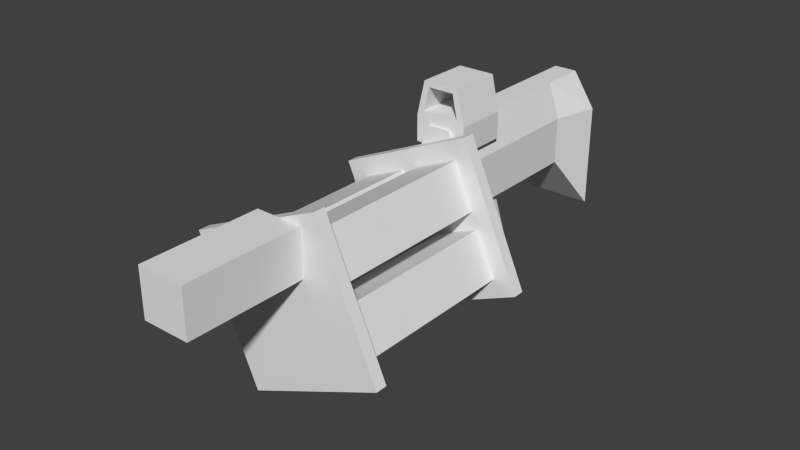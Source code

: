 # Source: GrenadeLauncher.blend  (saved by Blender 2.69.0; exported with 4.5.12 LTS)
import bpy
from mathutils import Matrix  # noqa: F401  (used for matrix-valued properties, if any)

bpy.ops.wm.read_factory_settings(use_empty=True)
scene = bpy.context.scene
scene.name = 'Scene'

# ---- collections
col_collection_1 = bpy.data.collections.new('Collection 1'); scene.collection.children.link(col_collection_1)

# ---- materials (node trees are filled in below, after node groups)
mat_material = bpy.data.materials.new('Material')
mat_material.alpha_threshold = 0.0
mat_material.use_transparent_shadow = False
mat_material.roughness = 0.5
mat_material.line_color = (0.0, 0.0, 0.0, 1.0)

# ---- material node trees

# ---- world
world_world = bpy.data.worlds.new('World'); scene.world = world_world
world_world.color = (0.05088, 0.05088, 0.05088)
world_world.use_sun_shadow = False
world_world.sun_shadow_jitter_overblur = 0.0
world_world.cycles.sampling_method = 'MANUAL'
world_world.cycles.sample_map_resolution = 256

# ---- meshes
me_cube_006 = bpy.data.meshes.new('Cube.006')
me_cube_006.from_pydata([(1.0, 1.0, -1.0), (1.0, -1.0, -1.0), (-1.0, -1.0, -1.0), (-1.0, 1.0, -1.0), (1.0, 1.0, 1.0), (1.0, -1.0, 1.0), (-1.0, -1.0, 1.0), (-1.0, 1.0, 1.0)], [], [(0, 1, 2, 3), (4, 7, 6, 5), (0, 4, 5, 1), (1, 5, 6, 2), (2, 6, 7, 3), (4, 0, 3, 7)])
me_cube_006.materials.append(mat_material)
me_cube_006.use_remesh_preserve_volume = False
me_cube_006.use_remesh_preserve_attributes = False
me_cube_006.use_mirror_vertex_groups = False
me_cube_006.update()
me_cube_005 = bpy.data.meshes.new('Cube.005')
me_cube_005.from_pydata([(-1.0, -8.407, -1.0), (-1.0, 1.0, -1.0), (1.0, 1.0, -1.0), (1.0, -8.407, -1.0), (-1.0, -8.407, 1.0), (-1.0, 1.0, 1.0), (1.0, 1.0, 1.0), (1.0, -8.407, 1.0)], [], [(4, 5, 1, 0), (5, 6, 2, 1), (6, 7, 3, 2), (7, 4, 0, 3), (0, 1, 2, 3), (7, 6, 5, 4)])
me_cube_005.use_remesh_preserve_volume = False
me_cube_005.use_remesh_preserve_attributes = False
me_cube_005.use_mirror_vertex_groups = False
me_cube_005.update()
me_cube_004 = bpy.data.meshes.new('Cube.004')
me_cube_004.from_pydata([(-1.0, -8.407, -1.0), (-1.0, 1.0, -1.0), (1.0, 1.0, -1.0), (1.0, -8.407, -1.0), (-1.0, -8.407, 1.0), (-1.0, 1.0, 1.0), (1.0, 1.0, 1.0), (1.0, -8.407, 1.0)], [], [(4, 5, 1, 0), (5, 6, 2, 1), (6, 7, 3, 2), (7, 4, 0, 3), (0, 1, 2, 3), (7, 6, 5, 4)])
me_cube_004.use_remesh_preserve_volume = False
me_cube_004.use_remesh_preserve_attributes = False
me_cube_004.use_mirror_vertex_groups = False
me_cube_004.update()
me_cube_002 = bpy.data.meshes.new('Cube.002')
me_cube_002.from_pydata([(-1.0, -8.407, -1.0), (-1.0, 1.0, -1.0), (1.0, 1.0, -1.0), (1.0, -8.407, -1.0), (-1.0, -8.407, 1.0), (-1.0, 1.0, 1.0), (1.0, 1.0, 1.0), (1.0, -8.407, 1.0)], [], [(4, 5, 1, 0), (5, 6, 2, 1), (6, 7, 3, 2), (7, 4, 0, 3), (0, 1, 2, 3), (7, 6, 5, 4)])
me_cube_002.use_remesh_preserve_volume = False
me_cube_002.use_remesh_preserve_attributes = False
me_cube_002.use_mirror_vertex_groups = False
me_cube_002.update()
me_cube_001 = bpy.data.meshes.new('Cube.001')
me_cube_001.from_pydata([(-1.0, -8.407, -1.0), (-1.0, 1.0, -1.0), (1.0, 1.0, -1.0), (1.0, -8.407, -1.0), (-1.0, -8.407, 1.0), (-1.0, 1.0, 1.0), (1.0, 1.0, 1.0), (1.0, -8.407, 1.0)], [], [(4, 5, 1, 0), (5, 6, 2, 1), (6, 7, 3, 2), (7, 4, 0, 3), (0, 1, 2, 3), (7, 6, 5, 4)])
me_cube_001.use_remesh_preserve_volume = False
me_cube_001.use_remesh_preserve_attributes = False
me_cube_001.use_mirror_vertex_groups = False
me_cube_001.update()
me_cube = bpy.data.meshes.new('Cube')
me_cube.from_pydata([(1.0, 1.0, -1.0), (1.0, -1.0, -1.0), (-1.0, -1.0, -1.0), (-1.0, 1.0, -1.0), (1.0, 1.0, 1.0), (1.0, -1.0, 1.0), (-1.0, -1.0, 1.0), (-1.0, 1.0, 1.0)], [], [(0, 1, 2, 3), (4, 7, 6, 5), (0, 4, 5, 1), (1, 5, 6, 2), (2, 6, 7, 3), (4, 0, 3, 7)])
me_cube.materials.append(mat_material)
me_cube.use_remesh_preserve_volume = False
me_cube.use_remesh_preserve_attributes = False
me_cube.use_mirror_vertex_groups = False
me_cube.update()
me_cube_010 = bpy.data.meshes.new('Cube.010')
me_cube_010.from_pydata([(-1.0, -1.0, -1.0), (-1.0, 1.0, -1.0), (1.0, 1.0, -1.0), (1.0, -1.0, -1.0), (-1.0, -1.0, 1.0), (-1.0, 1.0, 1.0), (1.0, 1.0, 1.0), (1.0, -1.0, 1.0), (-0.7, -1.0, 1.4), (-0.7, 1.0, 1.4), (0.7, 1.0, 1.4), (0.7, -1.0, 1.4), (0.7, 1.0, 3.6), (0.7, -1.0, 3.6), (0.5, 1.0, 3.2), (0.5, -1.0, 3.2), (-0.7, -1.0, 3.6), (-0.7, 1.0, 3.6), (-0.5, -1.0, 3.2), (-0.5, 1.0, 3.2)], [], [(4, 5, 1, 0), (5, 6, 2, 1), (6, 7, 3, 2), (7, 4, 0, 3), (0, 1, 2, 3), (4, 7, 11, 8), (11, 10, 9, 8), (6, 10, 14, 12), (6, 5, 9, 10), (9, 5, 17, 19), (14, 15, 18, 19), (11, 7, 13, 15), (10, 11, 15, 14), (7, 6, 12, 13), (13, 16, 18, 15), (4, 8, 18, 16), (8, 9, 19, 18), (5, 4, 16, 17), (14, 19, 17, 12), (12, 17, 16, 13)])
me_cube_010.use_remesh_preserve_volume = False
me_cube_010.use_remesh_preserve_attributes = False
me_cube_010.use_mirror_vertex_groups = False
me_cube_010.update()
me_cube_009 = bpy.data.meshes.new('Cube.009')
me_cube_009.from_pydata([(-1.0, -1.0, -1.0), (-1.0, 1.0, -1.0), (1.0, 1.0, -1.0), (1.0, -1.0, -1.0), (-1.0, -1.0, 1.0), (-1.0, 1.0, 1.0), (1.0, 1.0, 1.0), (1.0, -1.0, 1.0)], [], [(4, 5, 1, 0), (5, 6, 2, 1), (6, 7, 3, 2), (7, 4, 0, 3), (0, 1, 2, 3), (7, 6, 5, 4)])
me_cube_009.use_remesh_preserve_volume = False
me_cube_009.use_remesh_preserve_attributes = False
me_cube_009.use_mirror_vertex_groups = False
me_cube_009.update()
me_cube_008 = bpy.data.meshes.new('Cube.008')
me_cube_008.from_pydata([(-1.0, -1.0, -1.0), (-1.0, 4.0, -1.0), (1.0, 4.0, -1.0), (1.0, -1.0, -1.0), (-1.0, -1.0, 1.0), (-1.0, 4.0, 1.0), (1.0, 4.0, 1.0), (1.0, -1.0, 1.0)], [], [(4, 5, 1, 0), (5, 6, 2, 1), (6, 7, 3, 2), (7, 4, 0, 3), (0, 1, 2, 3), (7, 6, 5, 4)])
me_cube_008.use_remesh_preserve_volume = False
me_cube_008.use_remesh_preserve_attributes = False
me_cube_008.use_mirror_vertex_groups = False
me_cube_008.update()
me_cube_007 = bpy.data.meshes.new('Cube.007')
me_cube_007.from_pydata([(-0.6, 1.0, -0.4), (-0.6, -27.0, -0.4), (-1.2, -27.0, -0.2), (-1.2, 1.0, -0.2), (-0.6, 1.0, 0.4), (-0.6, -27.0, 0.4), (-1.2, -27.0, 0.2), (-1.2, 1.0, 0.2), (0.2, 1.0, -0.4), (0.2, -27.0, -0.4), (0.2, 1.0, 0.4), (0.2, -27.0, 0.4), (-0.6, -35.0, -0.6), (-1.2, -35.0, -0.2), (-0.6, -35.0, 0.6), (-1.2, -35.0, 0.2), (1.2, -35.0, -0.6), (1.2, -35.0, 0.6), (0.2, -1.945, -0.4), (0.2, -1.945, 0.4), (0.7053, 1.0, -0.4), (0.7053, 1.0, 0.4), (0.7053, -1.945, -0.4), (0.7053, -1.945, 0.4)], [], [(0, 1, 2, 3), (4, 7, 6, 5), (4, 5, 11, 19, 10), (11, 5, 14, 17), (2, 6, 7, 3), (4, 0, 3, 7), (18, 19, 11, 9), (1, 9, 16, 12), (0, 4, 10, 8), (1, 0, 8, 18, 9), (12, 14, 15, 13), (14, 12, 16, 17), (9, 11, 17, 16), (5, 6, 15, 14), (6, 2, 13, 15), (2, 1, 12, 13), (19, 18, 22, 23), (20, 21, 23, 22), (10, 19, 23, 21), (18, 8, 20, 22), (8, 10, 21, 20)])
me_cube_007.materials.append(mat_material)
me_cube_007.use_remesh_preserve_volume = False
me_cube_007.use_remesh_preserve_attributes = False
me_cube_007.use_mirror_vertex_groups = False
me_cube_007.update()

# ---- objects
ob_barrel = bpy.data.objects.new('Barrel', None)
ob_cube_005 = bpy.data.objects.new('Cube.005', me_cube_006)
ob_cube_004 = bpy.data.objects.new('Cube.004', me_cube_005)
ob_cube_003 = bpy.data.objects.new('Cube.003', me_cube_004)
ob_cube_002 = bpy.data.objects.new('Cube.002', me_cube_002)
ob_cube_001 = bpy.data.objects.new('Cube.001', me_cube_001)
ob_cube = bpy.data.objects.new('Cube', me_cube)
ob_cube_009 = bpy.data.objects.new('Cube.009', me_cube_010)
ob_cube_008 = bpy.data.objects.new('Cube.008', me_cube_009)
ob_cube_007 = bpy.data.objects.new('Cube.007', me_cube_008)
ob_cube_006 = bpy.data.objects.new('Cube.006', me_cube_007)

# ---- transforms, parenting, visibility, modifiers, constraints
ob_barrel.location = (1.967e-07, -1.021, -0.2)
ob_barrel.rotation_euler = (-1.158e-07, -1.201, 0.0)
ob_barrel.empty_image_offset = (0.0, 0.0)
ob_barrel.lineart.crease_threshold = 0.0
ob_cube_005.parent = ob_barrel
ob_cube_005.matrix_parent_inverse = Matrix(((1.0, 0.0, 0.0, -1.967e-07), (0.0, 1.0, 0.0, 1.021), (0.0, 0.0, 1.0, 0.2), (0.0, 0.0, 0.0, 1.0)))
ob_cube_005.location = (-3.788e-07, 0.1792, -0.2)
ob_cube_005.rotation_euler = (5.565e-08, 0.7854, -9.425)
ob_cube_005.scale = (0.6374, 0.05, 0.6374)
ob_cube_005.lock_rotations_4d = False
ob_cube_005.empty_display_type = 'ARROWS'
ob_cube_005.lineart.crease_threshold = 0.0
ob_cube_004.parent = ob_barrel
ob_cube_004.matrix_parent_inverse = Matrix(((1.0, 0.0, 0.0, -1.967e-07), (0.0, 1.0, 0.0, 1.021), (0.0, 0.0, 1.0, 0.2), (0.0, 0.0, 0.0, 1.0)))
ob_cube_004.location = (2.519e-07, -1.221, -0.5919)
ob_cube_004.rotation_euler = (5.565e-08, 0.7854, -9.425)
ob_cube_004.scale = (0.2065, 0.162, 0.2065)
ob_cube_004.lineart.crease_threshold = 0.0
ob_cube_003.parent = ob_barrel
ob_cube_003.matrix_parent_inverse = Matrix(((1.0, 0.0, 0.0, -1.967e-07), (0.0, 1.0, 0.0, 1.021), (0.0, 0.0, 1.0, 0.2), (0.0, 0.0, 0.0, 1.0)))
ob_cube_003.location = (2.589e-07, -1.221, 0.1919)
ob_cube_003.rotation_euler = (5.565e-08, 0.7854, -9.425)
ob_cube_003.scale = (0.2065, 0.162, 0.2065)
ob_cube_003.lineart.crease_threshold = 0.0
ob_cube_002.parent = ob_barrel
ob_cube_002.matrix_parent_inverse = Matrix(((1.0, 0.0, 0.0, -1.967e-07), (0.0, 1.0, 0.0, 1.021), (0.0, 0.0, 1.0, 0.2), (0.0, 0.0, 0.0, 1.0)))
ob_cube_002.location = (-0.3896, -1.221, -0.2)
ob_cube_002.rotation_euler = (5.565e-08, 0.7854, -9.425)
ob_cube_002.scale = (0.2065, 0.162, 0.2065)
ob_cube_002.lineart.crease_threshold = 0.0
ob_cube_001.parent = ob_barrel
ob_cube_001.matrix_parent_inverse = Matrix(((1.0, 0.0, 0.0, -1.967e-07), (0.0, 1.0, 0.0, 1.021), (0.0, 0.0, 1.0, 0.2), (0.0, 0.0, 0.0, 1.0)))
ob_cube_001.location = (0.3917, -1.221, -0.2)
ob_cube_001.rotation_euler = (5.565e-08, 0.7854, -9.425)
ob_cube_001.scale = (0.2065, 0.162, 0.2065)
ob_cube_001.lineart.crease_threshold = 0.0
ob_cube.parent = ob_barrel
ob_cube.matrix_parent_inverse = Matrix(((1.0, 0.0, 0.0, -1.967e-07), (0.0, 1.0, 0.0, 1.021), (0.0, 0.0, 1.0, 0.2), (0.0, 0.0, 0.0, 1.0)))
ob_cube.location = (3.46e-07, -1.421, -0.2)
ob_cube.rotation_euler = (5.565e-08, 0.7854, -9.425)
ob_cube.scale = (0.6374, 0.05, 0.6374)
ob_cube.lock_rotations_4d = False
ob_cube.empty_display_type = 'ARROWS'
ob_cube.lineart.crease_threshold = 0.0
ob_cube_009.location = (-5.147e-07, 0.4792, 0.5388)
ob_cube_009.rotation_euler = (0.0, 0.0, -9.425)
ob_cube_009.scale = (0.2229, 0.2229, 0.1115)
ob_cube_009.lineart.crease_threshold = 0.0
ob_cube_008.location = (-6.506e-07, 0.7792, -0.4)
ob_cube_008.rotation_euler = (-0.3491, -7.594e-17, -9.425)
ob_cube_008.scale = (0.14, 0.14, 0.42)
ob_cube_008.lineart.crease_threshold = 0.0
ob_cube_007.location = (4.366e-07, -1.672, 0.3)
ob_cube_007.rotation_euler = (0.0, 0.0, -9.425)
ob_cube_007.scale = (0.2, 0.2, 0.2)
ob_cube_007.lineart.crease_threshold = 0.0
ob_cube_006.location = (-4.241e-07, 0.2792, 0.0)
ob_cube_006.rotation_euler = (9.425, 1.571, 0.0)
ob_cube_006.scale = (0.5, 0.05, 0.5)
ob_cube_006.lock_rotations_4d = False
ob_cube_006.empty_display_type = 'ARROWS'
ob_cube_006.lineart.crease_threshold = 0.0

# ---- collection membership
col_collection_1.objects.link(ob_barrel)
col_collection_1.objects.link(ob_cube_005)
col_collection_1.objects.link(ob_cube_004)
col_collection_1.objects.link(ob_cube_003)
col_collection_1.objects.link(ob_cube_002)
col_collection_1.objects.link(ob_cube_001)
col_collection_1.objects.link(ob_cube)
col_collection_1.objects.link(ob_cube_009)
col_collection_1.objects.link(ob_cube_008)
col_collection_1.objects.link(ob_cube_007)
col_collection_1.objects.link(ob_cube_006)

# ---- scene / render settings (as saved in the file)
scene.frame_start = 1; scene.frame_end = 12; scene.frame_set(4)
scene.render.engine = 'BLENDER_EEVEE_NEXT'
scene.render.image_settings.compression = 90
scene.render.resolution_percentage = 50
scene.render.dither_intensity = 0.0
scene.cycles.use_denoising = False
scene.cycles.samples = 10
scene.cycles.sampling_pattern = 'TABULATED_SOBOL'
scene.cycles.light_sampling_threshold = 0.0
scene.cycles.use_adaptive_sampling = False
scene.cycles.use_light_tree = False
scene.cycles.blur_glossy = 0.0
scene.cycles.volume_bounces = 1
scene.cycles.pixel_filter_type = 'GAUSSIAN'
scene.cycles.sample_clamp_indirect = 0.0
scene.view_settings.view_transform = 'Standard'
bpy.context.view_layer.update()

# ---- added for rendering (the .blend has no active camera and no usable light): camera, sun
cam_auto = bpy.data.cameras.new('AutoCamera')
cam_auto.lens = 50.0
cam_auto.sensor_width = 36.0
cam_auto.clip_end = 1000.0
ob_auto_camera = bpy.data.objects.new('AutoCamera', cam_auto)
scene.collection.objects.link(ob_auto_camera)
ob_auto_camera.location = (4.80879, -5.99219, 3.79679)
ob_auto_camera.rotation_euler = (1.09748, -7.21219e-08, 0.694738)
scene.camera = ob_auto_camera
light_auto_sun = bpy.data.lights.new('AutoSun', 'SUN')
light_auto_sun.energy = 3.0
light_auto_sun.angle = 0.0523599
ob_auto_sun = bpy.data.objects.new('AutoSun', light_auto_sun)
scene.collection.objects.link(ob_auto_sun)
ob_auto_sun.rotation_euler = (0.872665, 0.174533, 0.523599)
bpy.context.view_layer.update()
